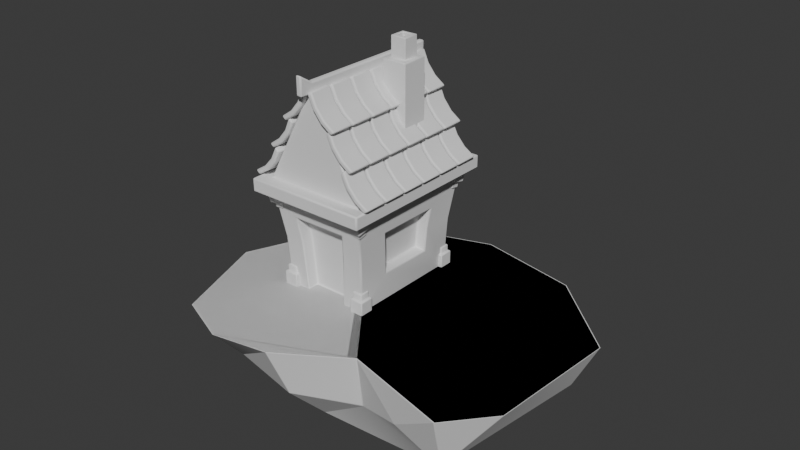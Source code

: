 # Source: Quick_start_1.blend  (saved by Blender 4.1.24; exported with 4.5.12 LTS)
import bpy
from mathutils import Matrix  # noqa: F401  (used for matrix-valued properties, if any)

bpy.ops.wm.read_factory_settings(use_empty=True)
scene = bpy.context.scene
scene.name = 'Scene'

# ---- collections
col_smoke = bpy.data.collections.new('Smoke'); scene.collection.children.link(col_smoke)

# ---- world
world_world = bpy.data.worlds.new('World'); scene.world = world_world
world_world.use_nodes = True; world_world.node_tree.nodes.clear()
_N = world_world.node_tree.nodes; _L = world_world.node_tree.links
n0 = _N.new('ShaderNodeOutputWorld'); n0.name = 'World Output'; n0.location = (300, 300)
n1 = _N.new('ShaderNodeBackground'); n1.name = 'Background'; n1.location = (10, 300)
n1.inputs[0].default_value = (0.05088, 0.05088, 0.05088, 1.0)
_L.new(n1.outputs[0], n0.inputs[0])
n0.is_active_output = True
world_world.color = (0.05088, 0.05088, 0.05088)
world_world.use_sun_shadow = False
world_world.sun_shadow_jitter_overblur = 0.0

# ---- meshes
me_plane = bpy.data.meshes.new('Plane')
me_plane.from_pydata([(2.214, 2.219, 0.0), (1.141, 3.189, 0.0), (-1.906, 2.92, 0.0), (-0.2331, 3.476, 0.0), (2.101, 0.4496, 0.0), (0.1999, 0.2519, 0.0), (-0.691, -0.322, 0.0), (-2.624, 1.193, 0.0), (1.612, -0.1207, 0.0), (-1.437, -0.4557, -1.49e-08), (-2.145, -0.1616, 0.0), (-1.603, 2.629, -0.8275), (-1.598, 2.624, -0.8493), (-2.366, 1.208, -0.5299), (-1.651, 2.513, -0.8275), (1.937, 2.113, -0.5811), (1.374, 2.436, -0.8275), (0.8726, 0.115, -0.5146), (1.464, 0.205, -0.8676), (-0.6094, -0.05566, -0.6786), (0.1422, 0.4125, -0.7714), (-1.686, 0.2062, -0.7215), (-0.2248, 3.228, -0.5737), (0.8308, 2.932, -0.9158), (0.8418, 2.912, -0.9286), (-0.9758, 2.713, -0.9852), (-0.6922, 1.054, -1.526), (-1.389, 2.67, -0.9365), (1.09, 2.646, -0.9518), (0.481, 1.054, -1.526), (0.09213, 0.7049, -1.434), (0.08954, 0.9141, -1.538), (0.481, 1.054, -1.526), (0.6968, 0.5724, -1.193), (-0.6922, 0.981, -1.526), (-0.6806, 0.6204, -1.382), (-0.7853, 0.6773, -1.364)], [], [(2, 9, 5), (14, 11, 12), (35, 30, 20), (2, 11, 14), (4, 15, 0), (24, 16, 28), (30, 33, 18, 20), (29, 26, 25), (21, 10, 13), (5, 19, 20), (6, 21, 19), (17, 18, 8), (29, 16, 18), (21, 13, 26), (11, 27, 12), (16, 24, 1), (3, 22, 25), (1, 22, 3), (8, 4, 5), (4, 0, 5), (0, 1, 5), (1, 3, 5), (3, 2, 5), (2, 7, 9), (7, 10, 9), (9, 6, 5), (5, 17, 8), (32, 31, 26, 29), (20, 19, 35), (19, 21, 36, 35), (21, 35, 36), (18, 17, 20), (13, 7, 14), (7, 2, 14), (4, 18, 15), (25, 22, 24), (22, 23, 24), (24, 28, 29), (26, 27, 25), (24, 29, 25), (10, 7, 13), (5, 6, 19), (18, 4, 8), (6, 9, 21), (9, 10, 21), (5, 20, 17), (29, 28, 16), (16, 15, 18), (14, 12, 27), (27, 26, 14), (31, 30, 35, 34, 26), (14, 26, 13), (11, 25, 27), (23, 1, 24), (1, 0, 16), (0, 15, 16), (11, 2, 25), (2, 3, 25), (1, 23, 22), (30, 31, 32, 33), (18, 33, 32, 29), (26, 34, 35, 21)])
me_plane.polygons.foreach_set('use_smooth', [True] * 62)
_k = set([(0, 1), (0, 4), (0, 15), (1, 3), (1, 23), (2, 3), (2, 7), (2, 11), (3, 22), (4, 8), (4, 18), (5, 6), (5, 8), (5, 17), (5, 20), (6, 9), (6, 19), (6, 21), (7, 10), (7, 13), (8, 17), (8, 18), (9, 10), (10, 21), (11, 12), (11, 25), (11, 27), (12, 14), (12, 27), (13, 14), (15, 16), (15, 18), (16, 28), (17, 18), (17, 20), (18, 33), (19, 20), (19, 21), (19, 35), (20, 35), (21, 35), (21, 36), (22, 23), (22, 25), (23, 24), (24, 28), (25, 27), (29, 32), (30, 33), (30, 35), (35, 36)])
me_plane.attributes.new('sharp_edge', 'BOOLEAN', 'EDGE').data.foreach_set('value', [ (min(e.vertices), max(e.vertices)) in _k for e in me_plane.edges])
_uv = me_plane.uv_layers.new(name='UVMap')
_uv.uv.foreach_set('vector', [0.0, 0.0, 0.0, 0.0, 0.0, 0.0, 0.0, 0.0, 0.0, 0.0, 0.0, 0.0, 0.0, 0.0, 0.0, 0.0, 0.0, 0.0, 0.0, 0.0, 0.0, 0.0, 0.0, 0.0, 0.0, 0.0, 0.0, 0.0, 0.0, 0.0, 0.0, 0.0, 0.0, 0.0, 0.0, 0.0, 0.0, 0.0, 0.0, 0.0, 0.0, 0.0, 0.0, 0.0, 0.0, 0.0, 0.0, 0.0, 0.0, 0.0, 0.0, 0.0, 0.0, 0.0, 0.0, 0.0, 0.0, 0.0, 0.0, 0.0, 0.0, 0.0, 0.0, 0.0, 0.0, 0.0, 0.0, 0.0, 0.0, 0.0, 0.0, 0.0, 0.0, 0.0, 0.0, 0.0, 0.0, 0.0, 0.0, 0.0, 0.0, 0.0, 0.0, 0.0, 0.0, 0.0, 0.0, 0.0, 0.0, 0.0, 0.0, 0.0, 0.0, 0.0, 0.0, 0.0, 0.0, 0.0, 0.0, 0.0, 0.0, 0.0, 0.0, 0.0, 0.0, 0.0, 0.0, 0.0, 0.0, 0.0, 0.0, 0.0, 0.0, 0.0, 0.0, 0.0, 0.0, 0.0, 0.0, 0.0, 0.0, 0.0, 0.0, 0.0, 0.0, 0.0, 0.0, 0.0, 0.0, 0.0, 0.0, 0.0, 0.0, 0.0, 0.0, 0.0, 0.0, 0.0, 0.0, 0.0, 0.0, 0.0, 0.0, 0.0, 0.0, 0.0, 0.0, 0.0, 0.0, 0.0, 0.0, 0.0, 0.0, 0.0, 0.0, 0.0, 0.0, 0.0, 0.0, 0.0, 0.0, 0.0, 0.0, 0.0, 0.0, 0.0, 0.0, 0.0, 0.0, 0.0, 0.0, 0.0, 0.0, 0.0, 0.0, 0.0, 0.0, 0.0, 0.0, 0.0, 0.0, 0.0, 0.0, 0.0, 0.0, 0.0, 0.0, 0.0, 0.0, 0.0, 0.0, 0.0, 0.0, 0.0, 0.0, 0.0, 0.0, 0.0, 0.0, 0.0, 0.0, 0.0, 0.0, 0.0, 0.0, 0.0, 0.0, 0.0, 0.0, 0.0, 0.0, 0.0, 0.0, 0.0, 0.0, 0.0, 0.0, 0.0, 0.0, 0.0, 0.0, 0.0, 0.0, 0.0, 0.0, 0.0, 0.0, 0.0, 0.0, 0.0, 0.0, 0.0, 0.0, 0.0, 0.0, 0.0, 0.0, 0.0, 0.0, 0.0, 0.0, 0.0, 0.0, 0.0, 0.0, 0.0, 0.0, 0.0, 0.0, 0.0, 0.0, 0.0, 0.0, 0.0, 0.0, 0.0, 0.0, 0.0, 0.0, 0.0, 0.0, 0.0, 0.0, 0.0, 0.0, 0.0, 0.0, 0.0, 0.0, 0.0, 0.0, 0.0, 0.0, 0.0, 0.0, 0.0, 0.0, 0.0, 0.0, 0.0, 0.0, 0.0, 0.0, 0.0, 0.0, 0.0, 0.0, 0.0, 0.0, 0.0, 0.0, 0.0, 0.0, 0.0, 0.0, 0.0, 0.0, 0.0, 0.0, 0.0, 0.0, 0.0, 0.0, 0.0, 0.0, 0.0, 0.0, 0.0, 0.0, 0.0, 0.0, 0.0, 0.0, 0.0, 0.0, 0.0, 0.0, 0.0, 0.0, 0.0, 0.0, 0.0, 0.0, 0.0, 0.0, 0.0, 0.0, 0.0, 0.0, 0.0, 0.0, 0.0, 0.0, 0.0, 0.0, 0.0, 0.0, 0.0, 0.0, 0.0, 0.0, 0.0, 0.0, 0.0, 0.0, 0.0, 0.0, 0.0, 0.0, 0.0, 0.0, 0.0, 0.0, 0.0, 0.0, 0.0, 0.0, 0.0, 0.0, 0.0, 0.0, 0.0, 0.0, 0.0, 0.0, 0.0, 0.0, 0.0, 0.0, 0.0, 0.0, 0.0, 0.0, 0.0, 0.0, 0.0, 0.0, 0.0, 0.0, 0.0, 0.0, 0.0, 0.0, 0.0, 0.0, 0.0, 0.0, 0.0])
me_plane.update()
me_plane_001 = bpy.data.meshes.new('Plane.001')
me_plane_001.from_pydata([(2.214, 2.219, 0.0), (1.141, 3.189, 0.0), (-1.906, 2.92, 0.0), (-0.2331, 3.476, 0.0), (2.101, 0.4496, 0.0), (0.1999, 0.2519, 0.0), (-0.691, -0.322, 0.0), (-2.624, 1.193, 0.0), (1.612, -0.1207, 0.0), (-1.437, -0.4557, -1.49e-08), (-2.145, -0.1616, 0.0)], [], [(2, 9, 5), (8, 4, 5), (4, 0, 5), (0, 1, 5), (1, 3, 5), (3, 2, 5), (2, 7, 9), (7, 10, 9), (9, 6, 5)])
me_plane_001.polygons.foreach_set('use_smooth', [True] * 9)
_uv = me_plane_001.uv_layers.new(name='UVMap')
_uv.uv.foreach_set('vector', [0.0, 0.0, 0.0, 0.0, 0.0, 0.0, 0.0, 0.0, 0.0, 0.0, 0.0, 0.0, 0.0, 0.0, 0.0, 0.0, 0.0, 0.0, 0.0, 0.0, 0.0, 0.0, 0.0, 0.0, 0.0, 0.0, 0.0, 0.0, 0.0, 0.0, 0.0, 0.0, 0.0, 0.0, 0.0, 0.0, 0.0, 0.0, 0.0, 0.0, 0.0, 0.0, 0.0, 0.0, 0.0, 0.0, 0.0, 0.0, 0.0, 0.0, 0.0, 0.0, 0.0, 0.0])
me_plane_001.update()
me_cube = bpy.data.meshes.new('Cube')
me_cube.from_pydata([(-0.3005, -0.8136, -0.6757), (-0.3684, -0.9103, 0.3478), (-0.5897, 0.8136, -0.6757), (-0.6985, 0.9638, 0.6757), (0.3005, -0.8136, -0.6757), (0.3684, -0.9103, 0.3478), (0.5897, 0.8136, -0.6757), (0.6532, 0.4307, 0.2919), (-0.3308, -0.8577, 0.02998), (-0.6187, 0.8536, 0.0), (0.6221, 0.3888, 0.03508), (0.3308, -0.8577, 0.02998), (-0.6985, -0.9638, 0.8274), (-0.6985, 0.9638, 0.8274), (0.6985, 0.9638, 0.8274), (0.6985, -0.9638, 0.8274), (-0.04008, -0.9638, 2.071), (-0.04008, 0.9638, 2.071), (0.04008, 0.9638, 2.071), (0.04008, -0.9638, 2.071), (-0.8383, -1.157, 0.6605), (-0.8383, 1.157, 0.6605), (0.8383, 1.157, 0.6605), (0.8383, -1.157, 0.6605), (-0.8383, -1.157, 0.8426), (-0.8383, 1.157, 0.8426), (0.8383, 1.157, 0.8426), (0.8383, -1.157, 0.8426), (-0.04008, -0.9638, 2.213), (-0.04008, 0.9638, 2.213), (0.04008, 0.9638, 2.213), (0.04008, -0.9638, 2.213), (0.04008, -1.147, 2.071), (-0.04008, -1.147, 2.071), (0.04008, -1.147, 2.33), (-0.04008, -1.147, 2.33), (-0.6187, -0.8536, 0.0), (-0.6985, -0.9638, 0.6757), (0.6221, -0.3888, 0.03508), (0.5897, -0.8136, -0.6757), (0.6532, -0.4307, 0.2919), (-0.5897, -0.8136, -0.6757), (-0.3005, -0.6481, -0.6569), (0.3005, -0.6481, -0.6569), (0.3308, -0.6921, 0.04883), (-0.3308, -0.6921, 0.04883), (-0.3684, -0.7448, 0.3666), (0.3684, -0.7448, 0.3666), (0.6187, 0.8536, 0.0), (0.6063, -0.3696, -0.2889), (0.6063, 0.3696, -0.2889), (0.6985, 0.9638, 0.6757), (0.6985, -0.9638, 0.6757), (0.6187, -0.8536, 0.0), (0.4627, -0.3696, -0.2767), (0.4627, 0.3696, -0.2767), (0.4785, 0.3888, 0.04725), (0.4785, -0.3888, 0.04725), (0.5096, 0.4307, 0.3041), (0.5096, -0.4307, 0.3041), (-0.04008, 1.037, 2.071), (0.04008, 1.037, 2.071), (-0.04008, 1.037, 2.213), (0.04008, 1.037, 2.213)], [], [(36, 37, 3, 9), (9, 3, 51, 48), (10, 7, 58, 56), (4, 11, 44, 43), (51, 3, 21, 22), (8, 0, 42, 45), (38, 49, 54, 57), (2, 9, 48, 6), (41, 36, 9, 2), (14, 13, 17, 18), (12, 13, 25, 24), (37, 52, 23, 20), (14, 15, 27, 26), (17, 16, 28, 29), (15, 14, 18, 19), (13, 12, 16, 17), (12, 15, 19, 16), (23, 22, 26, 27), (21, 20, 24, 25), (20, 23, 27, 24), (22, 21, 25, 26), (15, 12, 24, 27), (13, 14, 26, 25), (52, 51, 22, 23), (3, 37, 20, 21), (30, 29, 28, 31), (31, 28, 35, 34), (30, 18, 61, 63), (19, 18, 30, 31), (33, 32, 34, 35), (16, 19, 32, 33), (19, 31, 34, 32), (28, 16, 33, 35), (8, 1, 37, 36), (11, 4, 39, 53), (1, 5, 52, 37), (0, 8, 36, 41), (5, 11, 53, 52), (44, 47, 46, 45), (43, 44, 45, 42), (0, 4, 43, 42), (11, 5, 47, 44), (5, 1, 46, 47), (1, 8, 45, 46), (10, 50, 6, 48), (50, 49, 39, 6), (40, 7, 51, 52), (49, 38, 53, 39), (7, 10, 48, 51), (38, 40, 52, 53), (56, 58, 59, 57), (55, 56, 57, 54), (49, 50, 55, 54), (7, 40, 59, 58), (50, 10, 56, 55), (40, 38, 57, 59), (61, 60, 62, 63), (17, 29, 62, 60), (29, 30, 63, 62), (18, 17, 60, 61)])
me_cube.polygons.foreach_set('use_smooth', [True] * 60)
_k = set([(0, 8), (0, 42), (1, 5), (1, 8), (1, 46), (2, 9), (3, 9), (3, 37), (3, 51), (4, 11), (4, 43), (5, 11), (5, 47), (6, 48), (7, 10), (7, 40), (7, 58), (10, 50), (12, 13), (12, 15), (12, 16), (13, 14), (13, 17), (14, 15), (14, 18), (15, 19), (16, 19), (16, 33), (17, 18), (17, 60), (18, 61), (19, 32), (20, 21), (20, 23), (20, 24), (21, 22), (21, 25), (22, 23), (22, 26), (23, 27), (24, 25), (24, 27), (25, 26), (26, 27), (28, 29), (28, 31), (28, 35), (29, 62), (30, 31), (30, 63), (31, 34), (32, 33), (32, 34), (33, 35), (34, 35), (36, 37), (36, 41), (37, 52), (38, 40), (38, 49), (39, 53), (40, 59), (42, 43), (42, 45), (43, 44), (44, 47), (45, 46), (46, 47), (48, 51), (49, 50), (49, 54), (50, 55), (51, 52), (52, 53), (54, 55), (54, 57), (55, 56), (56, 58), (57, 59), (58, 59), (60, 61), (60, 62), (61, 63), (62, 63)])
me_cube.attributes.new('sharp_edge', 'BOOLEAN', 'EDGE').data.foreach_set('value', [ (min(e.vertices), max(e.vertices)) in _k for e in me_cube.edges])
_uv = me_cube.uv_layers.new(name='UVMap')
_uv.uv.foreach_set('vector', [0.5, 0.0, 0.625, 0.0, 0.625, 0.25, 0.5, 0.25, 0.5, 0.25, 0.625, 0.25, 0.625, 0.5, 0.5, 0.5, 0.5065, 0.5683, 0.554, 0.5651, 0.554, 0.5651, 0.5065, 0.5683, 0.375, 0.8113, 0.5055, 0.8084, 0.5055, 0.8084, 0.375, 0.8113, 0.625, 0.5, 0.625, 0.25, 0.625, 0.25, 0.625, 0.5, 0.5056, 0.9417, 0.375, 0.9387, 0.375, 0.9387, 0.5056, 0.9417, 0.5065, 0.6817, 0.4466, 0.6802, 0.4466, 0.6802, 0.5065, 0.6817, 0.375, 0.25, 0.5, 0.25, 0.5, 0.5, 0.375, 0.5, 0.375, 0.0, 0.5, 0.0, 0.5, 0.25, 0.375, 0.25, 0.625, 0.5, 0.625, 0.25, 0.625, 0.25, 0.625, 0.5, 0.625, 0.0, 0.625, 0.25, 0.625, 0.25, 0.625, 0.0, 0.625, 1.0, 0.625, 0.75, 0.625, 0.75, 0.625, 1.0, 0.625, 0.5, 0.625, 0.75, 0.625, 0.75, 0.625, 0.5, 0.625, 0.25, 0.625, 0.0, 0.625, 0.0, 0.625, 0.25, 0.625, 0.75, 0.625, 0.5, 0.625, 0.5, 0.625, 0.75, 0.625, 0.25, 0.625, 0.0, 0.625, 0.0, 0.625, 0.25, 0.625, 1.0, 0.625, 0.75, 0.625, 0.75, 0.625, 1.0, 0.625, 0.75, 0.625, 0.5, 0.625, 0.5, 0.625, 0.75, 0.625, 0.25, 0.625, 0.0, 0.625, 0.0, 0.625, 0.25, 0.625, 1.0, 0.625, 0.75, 0.625, 0.75, 0.625, 1.0, 0.625, 0.5, 0.625, 0.25, 0.625, 0.25, 0.625, 0.5, 0.625, 0.75, 0.625, 1.0, 0.625, 1.0, 0.625, 0.75, 0.625, 0.25, 0.625, 0.5, 0.625, 0.5, 0.625, 0.25, 0.625, 0.75, 0.625, 0.5, 0.625, 0.5, 0.625, 0.75, 0.625, 0.25, 0.625, 0.0, 0.625, 0.0, 0.625, 0.25, 0.625, 0.5, 0.875, 0.5, 0.875, 0.75, 0.625, 0.75, 0.625, 0.75, 0.875, 0.75, 0.875, 0.75, 0.625, 0.75, 0.625, 0.5, 0.625, 0.5, 0.625, 0.5, 0.625, 0.5, 0.625, 0.75, 0.625, 0.5, 0.625, 0.5, 0.625, 0.75, 0.625, 1.0, 0.625, 0.75, 0.625, 0.75, 0.625, 1.0, 0.625, 1.0, 0.625, 0.75, 0.625, 0.75, 0.625, 1.0, 0.625, 0.75, 0.625, 0.75, 0.625, 0.75, 0.625, 0.75, 0.625, 0.0, 0.625, 0.0, 0.625, 0.0, 0.625, 0.0, 0.5056, 0.9417, 0.5643, 0.9449, 0.625, 1.0, 0.5, 1.0, 0.5055, 0.8084, 0.375, 0.8113, 0.375, 0.75, 0.5, 0.75, 0.5643, 0.9449, 0.5643, 0.8051, 0.625, 0.75, 0.625, 1.0, 0.375, 0.9387, 0.5056, 0.9417, 0.5, 1.0, 0.375, 1.0, 0.5643, 0.8051, 0.5055, 0.8084, 0.5, 0.75, 0.625, 0.75, 0.5055, 0.8084, 0.5643, 0.8051, 0.5643, 0.9449, 0.5056, 0.9417, 0.375, 0.8113, 0.5055, 0.8084, 0.5056, 0.9417, 0.375, 0.9387, 0.0, 0.0, 0.0, 0.0, 0.0, 0.0, 0.0, 0.0, 0.5055, 0.8084, 0.5643, 0.8051, 0.5643, 0.8051, 0.5055, 0.8084, 0.5643, 0.8051, 0.5643, 0.9449, 0.5643, 0.9449, 0.5643, 0.8051, 0.5643, 0.9449, 0.5056, 0.9417, 0.5056, 0.9417, 0.5643, 0.9449, 0.5065, 0.5683, 0.4466, 0.5698, 0.375, 0.5, 0.5, 0.5, 0.4466, 0.5698, 0.4466, 0.6802, 0.375, 0.75, 0.375, 0.5, 0.554, 0.6849, 0.554, 0.5651, 0.625, 0.5, 0.625, 0.75, 0.4466, 0.6802, 0.5065, 0.6817, 0.5, 0.75, 0.375, 0.75, 0.554, 0.5651, 0.5065, 0.5683, 0.5, 0.5, 0.625, 0.5, 0.5065, 0.6817, 0.554, 0.6849, 0.625, 0.75, 0.5, 0.75, 0.5065, 0.5683, 0.554, 0.5651, 0.554, 0.6849, 0.5065, 0.6817, 0.4466, 0.5698, 0.5065, 0.5683, 0.5065, 0.6817, 0.4466, 0.6802, 0.4466, 0.6802, 0.4466, 0.5698, 0.4466, 0.5698, 0.4466, 0.6802, 0.554, 0.5651, 0.554, 0.6849, 0.554, 0.6849, 0.554, 0.5651, 0.4466, 0.5698, 0.5065, 0.5683, 0.5065, 0.5683, 0.4466, 0.5698, 0.554, 0.6849, 0.5065, 0.6817, 0.5065, 0.6817, 0.554, 0.6849, 0.625, 0.5, 0.625, 0.25, 0.625, 0.25, 0.625, 0.5, 0.625, 0.25, 0.625, 0.25, 0.625, 0.25, 0.625, 0.25, 0.875, 0.5, 0.625, 0.5, 0.625, 0.5, 0.875, 0.5, 0.625, 0.5, 0.625, 0.25, 0.625, 0.25, 0.625, 0.5])
me_cube.update()
me_cube_003 = bpy.data.meshes.new('Cube.003')
me_cube_003.from_pydata([(-0.2658, -0.1593, -0.03537), (-0.2658, -0.1593, 0.03537), (-0.2658, 0.1593, -0.03537), (-0.2658, 0.1593, 0.03537), (0.2658, -0.1593, -0.03537), (0.2658, -0.1593, 0.03537), (0.2658, 0.1593, -0.03537), (0.2658, 0.1593, 0.03537), (0.0886, 0.1593, -0.0849), (-0.0886, 0.1593, -0.0849), (-0.0886, 0.1593, -0.01417), (0.0886, 0.1593, -0.01417), (-0.0886, -0.1593, -0.0849), (0.0886, -0.1593, -0.0849), (0.0886, -0.1593, -0.01417), (-0.0886, -0.1593, -0.01417), (-1.207, -0.1538, 0.1741), (-1.203, -0.1538, 0.2448), (-1.207, 0.1648, 0.1741), (-1.203, 0.1648, 0.2448), (-0.6757, -0.1537, 0.1494), (-0.6724, -0.1537, 0.22), (-0.6758, 0.1648, 0.1494), (-0.6725, 0.1648, 0.22), (-0.8551, 0.1648, 0.1081), (-1.032, 0.1648, 0.1164), (-1.029, 0.1648, 0.187), (-0.8518, 0.1648, 0.1788), (-1.032, -0.1537, 0.1164), (-0.855, -0.1537, 0.1081), (-0.8517, -0.1537, 0.1788), (-1.029, -0.1537, 0.187), (-0.733, -0.1337, 0.07823), (-0.7297, -0.1337, 0.1489), (-0.7331, 0.1849, 0.07824), (-0.7298, 0.1849, 0.1489), (-0.202, -0.1336, 0.05347), (-0.1987, -0.1336, 0.1241), (-0.202, 0.1849, 0.05348), (-0.1988, 0.1849, 0.1241), (-0.3814, 0.1849, 0.01225), (-0.5584, 0.1849, 0.0205), (-0.5551, 0.1849, 0.09116), (-0.3781, 0.1849, 0.0829), (-0.5583, -0.1336, 0.02049), (-0.3813, -0.1336, 0.01224), (-0.378, -0.1336, 0.08289), (-0.555, -0.1336, 0.09115)], [], [(0, 1, 3, 2), (8, 11, 7, 6), (6, 7, 5, 4), (12, 15, 1, 0), (8, 6, 4, 13), (10, 3, 1, 15), (7, 11, 14, 5), (11, 10, 15, 14), (2, 9, 12, 0), (9, 8, 13, 12), (4, 5, 14, 13), (13, 14, 15, 12), (2, 3, 10, 9), (9, 10, 11, 8), (16, 17, 19, 18), (24, 27, 23, 22), (22, 23, 21, 20), (28, 31, 17, 16), (24, 22, 20, 29), (26, 19, 17, 31), (23, 27, 30, 21), (27, 26, 31, 30), (18, 25, 28, 16), (25, 24, 29, 28), (20, 21, 30, 29), (29, 30, 31, 28), (18, 19, 26, 25), (25, 26, 27, 24), (32, 33, 35, 34), (40, 43, 39, 38), (38, 39, 37, 36), (44, 47, 33, 32), (40, 38, 36, 45), (42, 35, 33, 47), (39, 43, 46, 37), (43, 42, 47, 46), (34, 41, 44, 32), (41, 40, 45, 44), (36, 37, 46, 45), (45, 46, 47, 44), (34, 35, 42, 41), (41, 42, 43, 40)])
me_cube_003.polygons.foreach_set('use_smooth', [True] * 42)
_k = set([(0, 1), (0, 2), (0, 12), (1, 3), (1, 15), (2, 3), (2, 9), (3, 10), (4, 5), (4, 6), (4, 13), (5, 7), (5, 14), (6, 7), (6, 8), (7, 11), (8, 9), (10, 11), (12, 13), (14, 15), (16, 17), (16, 18), (16, 28), (17, 19), (17, 31), (18, 19), (18, 25), (19, 26), (20, 21), (20, 22), (20, 29), (21, 23), (21, 30), (22, 23), (22, 24), (23, 27), (24, 25), (26, 27), (28, 29), (30, 31), (32, 33), (32, 34), (32, 44), (33, 35), (33, 47), (34, 35), (34, 41), (35, 42), (36, 37), (36, 38), (36, 45), (37, 39), (37, 46), (38, 39), (38, 40), (39, 43), (40, 41), (42, 43), (44, 45), (46, 47)])
me_cube_003.attributes.new('sharp_edge', 'BOOLEAN', 'EDGE').data.foreach_set('value', [ (min(e.vertices), max(e.vertices)) in _k for e in me_cube_003.edges])
_uv = me_cube_003.uv_layers.new(name='UVMap')
_uv.uv.foreach_set('vector', [0.375, 0.0, 0.625, 0.0, 0.625, 0.25, 0.375, 0.25, 0.375, 0.4167, 0.625, 0.4167, 0.625, 0.5, 0.375, 0.5, 0.375, 0.5, 0.625, 0.5, 0.625, 0.75, 0.375, 0.75, 0.375, 0.9167, 0.625, 0.9167, 0.625, 1.0, 0.375, 1.0, 0.2917, 0.5, 0.375, 0.5, 0.375, 0.75, 0.2917, 0.75, 0.7917, 0.5, 0.875, 0.5, 0.875, 0.75, 0.7917, 0.75, 0.625, 0.5, 0.7083, 0.5, 0.7083, 0.75, 0.625, 0.75, 0.7083, 0.5, 0.7917, 0.5, 0.7917, 0.75, 0.7083, 0.75, 0.125, 0.5, 0.2083, 0.5, 0.2083, 0.75, 0.125, 0.75, 0.2083, 0.5, 0.2917, 0.5, 0.2917, 0.75, 0.2083, 0.75, 0.375, 0.75, 0.625, 0.75, 0.625, 0.8333, 0.375, 0.8333, 0.375, 0.8333, 0.625, 0.8333, 0.625, 0.9167, 0.375, 0.9167, 0.375, 0.25, 0.625, 0.25, 0.625, 0.3333, 0.375, 0.3333, 0.375, 0.3333, 0.625, 0.3333, 0.625, 0.4167, 0.375, 0.4167, 0.375, 0.0, 0.625, 0.0, 0.625, 0.25, 0.375, 0.25, 0.375, 0.4167, 0.625, 0.4167, 0.625, 0.5, 0.375, 0.5, 0.375, 0.5, 0.625, 0.5, 0.625, 0.75, 0.375, 0.75, 0.375, 0.9167, 0.625, 0.9167, 0.625, 1.0, 0.375, 1.0, 0.2917, 0.5, 0.375, 0.5, 0.375, 0.75, 0.2917, 0.75, 0.7917, 0.5, 0.875, 0.5, 0.875, 0.75, 0.7917, 0.75, 0.625, 0.5, 0.7083, 0.5, 0.7083, 0.75, 0.625, 0.75, 0.7083, 0.5, 0.7917, 0.5, 0.7917, 0.75, 0.7083, 0.75, 0.125, 0.5, 0.2083, 0.5, 0.2083, 0.75, 0.125, 0.75, 0.2083, 0.5, 0.2917, 0.5, 0.2917, 0.75, 0.2083, 0.75, 0.375, 0.75, 0.625, 0.75, 0.625, 0.8333, 0.375, 0.8333, 0.375, 0.8333, 0.625, 0.8333, 0.625, 0.9167, 0.375, 0.9167, 0.375, 0.25, 0.625, 0.25, 0.625, 0.3333, 0.375, 0.3333, 0.375, 0.3333, 0.625, 0.3333, 0.625, 0.4167, 0.375, 0.4167, 0.375, 0.0, 0.625, 0.0, 0.625, 0.25, 0.375, 0.25, 0.375, 0.4167, 0.625, 0.4167, 0.625, 0.5, 0.375, 0.5, 0.375, 0.5, 0.625, 0.5, 0.625, 0.75, 0.375, 0.75, 0.375, 0.9167, 0.625, 0.9167, 0.625, 1.0, 0.375, 1.0, 0.2917, 0.5, 0.375, 0.5, 0.375, 0.75, 0.2917, 0.75, 0.7917, 0.5, 0.875, 0.5, 0.875, 0.75, 0.7917, 0.75, 0.625, 0.5, 0.7083, 0.5, 0.7083, 0.75, 0.625, 0.75, 0.7083, 0.5, 0.7917, 0.5, 0.7917, 0.75, 0.7083, 0.75, 0.125, 0.5, 0.2083, 0.5, 0.2083, 0.75, 0.125, 0.75, 0.2083, 0.5, 0.2917, 0.5, 0.2917, 0.75, 0.2083, 0.75, 0.375, 0.75, 0.625, 0.75, 0.625, 0.8333, 0.375, 0.8333, 0.375, 0.8333, 0.625, 0.8333, 0.625, 0.9167, 0.375, 0.9167, 0.375, 0.25, 0.625, 0.25, 0.625, 0.3333, 0.375, 0.3333, 0.375, 0.3333, 0.625, 0.3333, 0.625, 0.4167, 0.375, 0.4167])
me_cube_003.update()
me_cube_005 = bpy.data.meshes.new('Cube.005')
me_cube_005.from_pydata([(-0.09749, -0.09749, -0.09749), (-0.07052, -0.07052, 0.09749), (-0.09749, 0.09749, -0.09749), (-0.07052, 0.07052, 0.09749), (0.09749, -0.09749, -0.09749), (0.07052, -0.07052, 0.09749), (0.09749, 0.09749, -0.09749), (0.07052, 0.07052, 0.09749), (-0.09749, -0.09749, 0.09749), (-0.09749, 0.09749, 0.09749), (0.09749, 0.09749, 0.09749), (0.09749, -0.09749, 0.09749), (-0.07052, -0.07052, 0.1895), (-0.07052, 0.07052, 0.1895), (0.07052, 0.07052, 0.1895), (0.07052, -0.07052, 0.1895), (0.02435, -0.1743, 1.091), (0.003117, -0.2561, 1.274), (0.02676, -0.05504, 1.121), (0.006934, -0.06684, 1.321), (0.1468, -0.1743, 1.081), (0.1975, -0.2561, 1.258), (0.1492, -0.05504, 1.111), (0.2013, -0.06684, 1.305), (-0.008495, -0.02002, 1.132), (-0.01231, -0.2093, 1.085), (0.1858, -0.02002, 1.116), (0.182, -0.2093, 1.07), (0.01962, -0.03338, 1.033), (0.01721, -0.1526, 1.004), (0.142, -0.03338, 1.023), (0.1396, -0.1526, 0.9939)], [], [(0, 8, 9, 2), (2, 9, 10, 6), (6, 10, 11, 4), (4, 11, 8, 0), (2, 6, 4, 0), (3, 1, 12, 13), (1, 3, 9, 8), (3, 7, 10, 9), (7, 5, 11, 10), (5, 1, 8, 11), (14, 13, 12, 15), (1, 5, 15, 12), (7, 3, 13, 14), (5, 7, 14, 15), (25, 17, 19, 24), (24, 19, 23, 26), (26, 23, 21, 27), (27, 21, 17, 25), (20, 16, 29, 31), (23, 19, 17, 21), (18, 16, 25, 24), (22, 18, 24, 26), (20, 22, 26, 27), (16, 20, 27, 25), (28, 30, 31, 29), (18, 22, 30, 28), (22, 20, 31, 30), (16, 18, 28, 29)])
me_cube_005.polygons.foreach_set('use_smooth', [True] * 28)
_k = set([(0, 2), (0, 4), (0, 8), (1, 3), (1, 5), (2, 6), (2, 9), (3, 7), (4, 6), (4, 11), (5, 7), (6, 10), (8, 9), (8, 11), (9, 10), (10, 11), (12, 13), (12, 15), (13, 14), (14, 15), (16, 18), (16, 20), (16, 29), (17, 19), (17, 21), (17, 25), (18, 22), (18, 28), (19, 23), (19, 24), (20, 22), (20, 31), (21, 23), (21, 27), (22, 30), (23, 26), (24, 25), (24, 26), (25, 27), (26, 27), (28, 29), (28, 30), (29, 31), (30, 31)])
me_cube_005.attributes.new('sharp_edge', 'BOOLEAN', 'EDGE').data.foreach_set('value', [ (min(e.vertices), max(e.vertices)) in _k for e in me_cube_005.edges])
_uv = me_cube_005.uv_layers.new(name='UVMap')
_uv.uv.foreach_set('vector', [0.375, 0.0, 0.625, 0.0, 0.625, 0.25, 0.375, 0.25, 0.375, 0.25, 0.625, 0.25, 0.625, 0.5, 0.375, 0.5, 0.375, 0.5, 0.625, 0.5, 0.625, 0.75, 0.375, 0.75, 0.375, 0.75, 0.625, 0.75, 0.625, 1.0, 0.375, 1.0, 0.125, 0.5, 0.375, 0.5, 0.375, 0.75, 0.125, 0.75, 0.8404, 0.5346, 0.8404, 0.7154, 0.8404, 0.7154, 0.8404, 0.5346, 0.8404, 0.7154, 0.8404, 0.5346, 0.875, 0.5, 0.875, 0.75, 0.8404, 0.5346, 0.6596, 0.5346, 0.625, 0.5, 0.875, 0.5, 0.6596, 0.5346, 0.6596, 0.7154, 0.625, 0.75, 0.625, 0.5, 0.6596, 0.7154, 0.8404, 0.7154, 0.875, 0.75, 0.625, 0.75, 0.6596, 0.5346, 0.8404, 0.5346, 0.8404, 0.7154, 0.6596, 0.7154, 0.8404, 0.7154, 0.6596, 0.7154, 0.6596, 0.7154, 0.8404, 0.7154, 0.6596, 0.5346, 0.8404, 0.5346, 0.8404, 0.5346, 0.6596, 0.5346, 0.6596, 0.7154, 0.6596, 0.5346, 0.6596, 0.5346, 0.6596, 0.7154, 0.375, 0.0, 0.625, 0.0, 0.625, 0.25, 0.375, 0.25, 0.375, 0.25, 0.625, 0.25, 0.625, 0.5, 0.375, 0.5, 0.375, 0.5, 0.625, 0.5, 0.625, 0.75, 0.375, 0.75, 0.375, 0.75, 0.625, 0.75, 0.625, 1.0, 0.375, 1.0, 0.3287, 0.7037, 0.1713, 0.7037, 0.1713, 0.7037, 0.3287, 0.7037, 0.625, 0.5, 0.875, 0.5, 0.875, 0.75, 0.625, 0.75, 0.1713, 0.5463, 0.1713, 0.7037, 0.125, 0.75, 0.125, 0.5, 0.3287, 0.5463, 0.1713, 0.5463, 0.125, 0.5, 0.375, 0.5, 0.3287, 0.7037, 0.3287, 0.5463, 0.375, 0.5, 0.375, 0.75, 0.1713, 0.7037, 0.3287, 0.7037, 0.375, 0.75, 0.125, 0.75, 0.1713, 0.5463, 0.3287, 0.5463, 0.3287, 0.7037, 0.1713, 0.7037, 0.1713, 0.5463, 0.3287, 0.5463, 0.3287, 0.5463, 0.1713, 0.5463, 0.3287, 0.5463, 0.3287, 0.7037, 0.3287, 0.7037, 0.3287, 0.5463, 0.1713, 0.7037, 0.1713, 0.5463, 0.1713, 0.5463, 0.1713, 0.7037])
me_cube_005.update()
me_cube_006 = bpy.data.meshes.new('Cube.006')
me_cube_006.from_pydata([(-1.0, -1.077, -1.0), (-0.6408, -0.6408, 1.01), (-1.0, 1.077, -1.0), (-0.6408, 0.6408, 1.01), (1.0, -1.077, -1.0), (0.6408, -0.6408, 1.01), (1.0, 1.077, -1.0), (0.6408, 0.6408, 1.01), (-1.0, -1.077, 1.0), (-1.0, 1.077, 1.0), (1.0, 1.077, 1.0), (1.0, -1.077, 1.0), (-0.4091, -0.4091, 1.552), (-0.4091, 0.4091, 1.552), (0.4091, 0.4091, 1.552), (0.4091, -0.4091, 1.552), (-0.6408, -0.6408, 1.542), (-0.6408, 0.6408, 1.542), (0.6408, 0.6408, 1.542), (0.6408, -0.6408, 1.542), (-0.4091, -0.4091, 1.144), (-0.4091, 0.4091, 1.144), (0.4091, 0.4091, 1.144), (0.4091, -0.4091, 1.144)], [], [(0, 8, 9, 2), (2, 9, 10, 6), (6, 10, 11, 4), (4, 11, 8, 0), (2, 6, 4, 0), (7, 3, 17, 18), (1, 3, 9, 8), (3, 7, 10, 9), (7, 5, 11, 10), (5, 1, 8, 11), (12, 15, 23, 20), (5, 7, 18, 19), (3, 1, 16, 17), (1, 5, 19, 16), (12, 13, 17, 16), (13, 14, 18, 17), (14, 15, 19, 18), (15, 12, 16, 19), (22, 21, 20, 23), (14, 13, 21, 22), (15, 14, 22, 23), (13, 12, 20, 21)])
me_cube_006.polygons.foreach_set('use_smooth', [True] * 22)
_k = set([(0, 2), (0, 4), (0, 8), (1, 3), (1, 5), (1, 16), (2, 6), (2, 9), (3, 7), (3, 17), (4, 6), (4, 11), (5, 7), (5, 19), (6, 10), (7, 18), (8, 9), (8, 11), (9, 10), (10, 11), (12, 13), (12, 15), (12, 20), (13, 14), (13, 21), (14, 15), (14, 22), (15, 23), (16, 17), (16, 19), (17, 18), (18, 19), (20, 21), (20, 23), (21, 22), (22, 23)])
me_cube_006.attributes.new('sharp_edge', 'BOOLEAN', 'EDGE').data.foreach_set('value', [ (min(e.vertices), max(e.vertices)) in _k for e in me_cube_006.edges])
_uv = me_cube_006.uv_layers.new(name='UVMap')
_uv.uv.foreach_set('vector', [0.375, 0.0, 0.625, 0.0, 0.625, 0.25, 0.375, 0.25, 0.375, 0.25, 0.625, 0.25, 0.625, 0.5, 0.375, 0.5, 0.375, 0.5, 0.625, 0.5, 0.625, 0.75, 0.375, 0.75, 0.375, 0.75, 0.625, 0.75, 0.625, 1.0, 0.375, 1.0, 0.125, 0.5, 0.375, 0.5, 0.375, 0.75, 0.125, 0.75, 0.6669, 0.5419, 0.8331, 0.5419, 0.8331, 0.5419, 0.6669, 0.5419, 0.8331, 0.7081, 0.8331, 0.5419, 0.875, 0.5, 0.875, 0.75, 0.8331, 0.5419, 0.6669, 0.5419, 0.625, 0.5, 0.875, 0.5, 0.6669, 0.5419, 0.6669, 0.7081, 0.625, 0.75, 0.625, 0.5, 0.6669, 0.7081, 0.8331, 0.7081, 0.875, 0.75, 0.625, 0.75, 0.8011, 0.6761, 0.6989, 0.6761, 0.6989, 0.6761, 0.8011, 0.6761, 0.6669, 0.7081, 0.6669, 0.5419, 0.6669, 0.5419, 0.6669, 0.7081, 0.8331, 0.5419, 0.8331, 0.7081, 0.8331, 0.7081, 0.8331, 0.5419, 0.8331, 0.7081, 0.6669, 0.7081, 0.6669, 0.7081, 0.8331, 0.7081, 0.8011, 0.6761, 0.8011, 0.5739, 0.8331, 0.5419, 0.8331, 0.7081, 0.8011, 0.5739, 0.6989, 0.5739, 0.6669, 0.5419, 0.8331, 0.5419, 0.6989, 0.5739, 0.6989, 0.6761, 0.6669, 0.7081, 0.6669, 0.5419, 0.6989, 0.6761, 0.8011, 0.6761, 0.8331, 0.7081, 0.6669, 0.7081, 0.6989, 0.5739, 0.8011, 0.5739, 0.8011, 0.6761, 0.6989, 0.6761, 0.6989, 0.5739, 0.8011, 0.5739, 0.8011, 0.5739, 0.6989, 0.5739, 0.6989, 0.6761, 0.6989, 0.5739, 0.6989, 0.5739, 0.6989, 0.6761, 0.8011, 0.5739, 0.8011, 0.6761, 0.8011, 0.6761, 0.8011, 0.5739])
me_cube_006.update()

# ---- objects
ob_rock = bpy.data.objects.new('Rock', me_plane)
ob_grass = bpy.data.objects.new('Grass', me_plane_001)
ob_home = bpy.data.objects.new('Home', me_cube)
ob_tiles = bpy.data.objects.new('Tiles', me_cube_003)
ob_stone = bpy.data.objects.new('Stone', me_cube_005)
ob_chimney = bpy.data.objects.new('Chimney', me_cube_006)
ob_mball = bpy.data.objects.new('Mball', None)
ob_mball_001 = bpy.data.objects.new('Mball.001', None)
ob_mball_002 = bpy.data.objects.new('Mball.002', None)
ob_mball_003 = bpy.data.objects.new('Mball.003', None)
ob_mball_004 = bpy.data.objects.new('Mball.004', None)
ob_mball_005 = bpy.data.objects.new('Mball.005', None)
ob_mball_006 = bpy.data.objects.new('Mball.006', None)
ob_mball_007 = bpy.data.objects.new('Mball.007', None)
ob_mball_008 = bpy.data.objects.new('Mball.008', None)
ob_mball_009 = bpy.data.objects.new('Mball.009', None)
ob_mball_010 = bpy.data.objects.new('Mball.010', None)
ob_mball_011 = bpy.data.objects.new('Mball.011', None)

# ---- transforms, parenting, visibility, modifiers, constraints
ob_rock.location = (0.1484, -1.36, 0.0)
_m = ob_rock.modifiers.new('Bevel', 'BEVEL')
_m.width = 0.05
_m.width_pct = 0.05
_m.segments = 4
ob_grass.location = (0.1484, -1.36, 0.0)
ob_home.location = (-0.8552, 0.4929, 0.6578)
_m = ob_home.modifiers.new('Bevel', 'BEVEL')
_m.width = 0.02
_m.width_pct = 0.02
_m.segments = 2
ob_tiles.location = (-0.1584, -0.3851, 1.72)
ob_tiles.rotation_euler = (-0.0004298, 0.8379, 0.001079)
_m = ob_tiles.modifiers.new('Array', 'ARRAY')
_m.count = 6
_m.relative_offset_displace = (0.0, 1.0, 0.0)
_m = ob_tiles.modifiers.new('Mirror', 'MIRROR')
_m.mirror_object = ob_home
_m = ob_tiles.modifiers.new('Bevel', 'BEVEL')
_m.width = 0.02
_m.width_pct = 0.02
_m.segments = 3
ob_stone.location = (-0.3078, -0.2896, 0.07855)
_m = ob_stone.modifiers.new('Mirror', 'MIRROR')
_m.use_axis = (True, True, False)
_m.mirror_object = ob_home
_m = ob_stone.modifiers.new('Bevel', 'BEVEL')
_m.width = 0.02
_m.width_pct = 0.02
_m.segments = 2
ob_chimney.location = (-0.5396, 0.8034, 2.378)
ob_chimney.scale = (0.1686, 0.1686, 0.5117)
_m = ob_chimney.modifiers.new('Bevel', 'BEVEL')
_m.width = 0.03
_m.width_pct = 0.03
_m.segments = 3
ob_mball.location = (-0.5632, 0.8462, 3.408)
ob_mball.scale = (0.05942, 0.05942, 0.05942)
ob_mball.empty_image_offset = (0.0, 0.0)
ob_mball_001.location = (-0.5227, 0.7822, 3.322)
ob_mball_001.scale = (0.05942, 0.05942, 0.05942)
ob_mball_001.empty_image_offset = (0.0, 0.0)
ob_mball_002.location = (-0.5418, 0.8571, 3.258)
ob_mball_002.scale = (0.05942, 0.05942, 0.05942)
ob_mball_002.empty_image_offset = (0.0, 0.0)
ob_mball_003.location = (-0.5436, 0.9259, 3.405)
ob_mball_003.scale = (0.05942, 0.05942, 0.05942)
ob_mball_003.empty_image_offset = (0.0, 0.0)
ob_mball_004.location = (-0.5077, 0.965, 3.503)
ob_mball_004.scale = (0.05942, 0.05942, 0.05942)
ob_mball_004.empty_image_offset = (0.0, 0.0)
ob_mball_005.location = (-0.5436, 1.046, 3.458)
ob_mball_005.scale = (0.05942, 0.05942, 0.05942)
ob_mball_005.empty_image_offset = (0.0, 0.0)
ob_mball_006.location = (-0.569, 0.8634, 3.553)
ob_mball_006.scale = (0.05942, 0.05942, 0.05942)
ob_mball_006.empty_image_offset = (0.0, 0.0)
ob_mball_007.location = (-0.5374, 0.9414, 3.628)
ob_mball_007.scale = (0.05942, 0.05942, 0.05942)
ob_mball_007.empty_image_offset = (0.0, 0.0)
ob_mball_008.location = (-0.4747, 0.8879, 3.469)
ob_mball_008.scale = (0.05942, 0.05942, 0.05942)
ob_mball_008.empty_image_offset = (0.0, 0.0)
ob_mball_009.location = (-0.6217, 0.9695, 3.537)
ob_mball_009.scale = (0.05942, 0.05942, 0.05942)
ob_mball_009.empty_image_offset = (0.0, 0.0)
ob_mball_010.location = (-0.6502, 0.9282, 3.483)
ob_mball_010.scale = (0.05942, 0.05942, 0.05942)
ob_mball_010.empty_image_offset = (0.0, 0.0)
ob_mball_011.location = (-0.5617, 0.7864, 3.489)
ob_mball_011.scale = (0.05942, 0.05942, 0.05942)
ob_mball_011.empty_image_offset = (0.0, 0.0)

# ---- collection membership
scene.collection.objects.link(ob_rock)
scene.collection.objects.link(ob_grass)
scene.collection.objects.link(ob_home)
scene.collection.objects.link(ob_tiles)
scene.collection.objects.link(ob_stone)
scene.collection.objects.link(ob_chimney)
col_smoke.objects.link(ob_mball)
col_smoke.objects.link(ob_mball_001)
col_smoke.objects.link(ob_mball_002)
col_smoke.objects.link(ob_mball_003)
col_smoke.objects.link(ob_mball_004)
col_smoke.objects.link(ob_mball_005)
col_smoke.objects.link(ob_mball_006)
col_smoke.objects.link(ob_mball_007)
col_smoke.objects.link(ob_mball_008)
col_smoke.objects.link(ob_mball_009)
col_smoke.objects.link(ob_mball_010)
col_smoke.objects.link(ob_mball_011)

# ---- scene / render settings (as saved in the file)
scene.frame_start = 1; scene.frame_end = 250; scene.frame_set(2)
scene.render.engine = 'BLENDER_EEVEE_NEXT'
scene.cycles.sampling_pattern = 'TABULATED_SOBOL'
scene.eevee.ray_tracing_options.trace_max_roughness = 0.0
bpy.context.view_layer.update()

# ---- added for rendering (the .blend has no active camera and no usable light): camera, sun
cam_auto = bpy.data.cameras.new('AutoCamera')
cam_auto.lens = 50.0
cam_auto.sensor_width = 36.0
cam_auto.clip_end = 1000.0
ob_auto_camera = bpy.data.objects.new('AutoCamera', cam_auto)
scene.collection.objects.link(ob_auto_camera)
ob_auto_camera.location = (7.47412, -8.88706, 7.10268)
ob_auto_camera.rotation_euler = (1.09748, -7.21219e-08, 0.694738)
scene.camera = ob_auto_camera
light_auto_sun = bpy.data.lights.new('AutoSun', 'SUN')
light_auto_sun.energy = 3.0
light_auto_sun.angle = 0.0523599
ob_auto_sun = bpy.data.objects.new('AutoSun', light_auto_sun)
scene.collection.objects.link(ob_auto_sun)
ob_auto_sun.rotation_euler = (0.872665, 0.174533, 0.523599)
bpy.context.view_layer.update()
